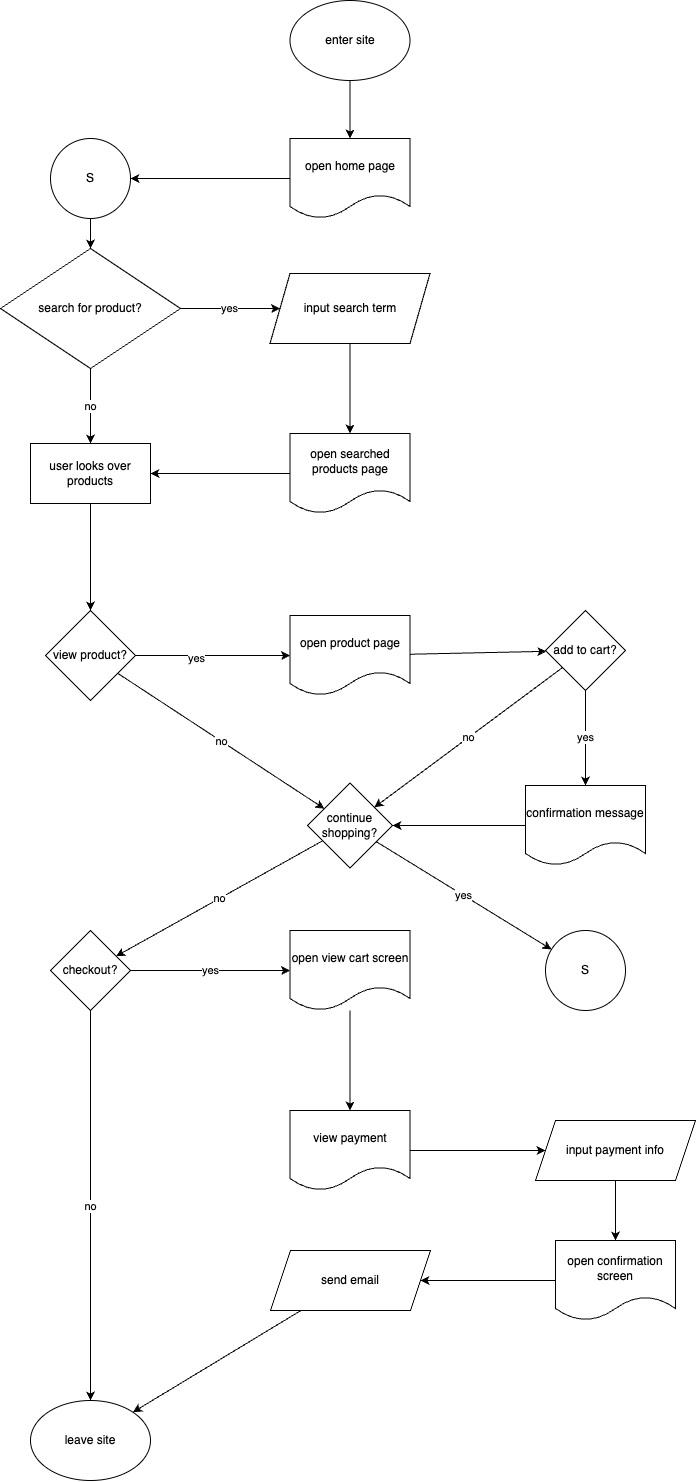

The diagram above was exported from draw.io. Its source (the exported page's mxGraphModel, read from the mxfile embedded in the PNG):
<mxGraphModel dx="1704" dy="1942" grid="1" gridSize="10" guides="1" tooltips="1" connect="1" arrows="1" fold="1" page="1" pageScale="1" pageWidth="850" pageHeight="1100" math="0" shadow="0">
  <root>
    <mxCell id="0" />
    <mxCell id="1" parent="0" />
    <mxCell id="88" style="edgeStyle=none;html=1;" edge="1" parent="1" source="2" target="45">
      <mxGeometry relative="1" as="geometry" />
    </mxCell>
    <mxCell id="2" value="enter site" style="ellipse;whiteSpace=wrap;html=1;" vertex="1" parent="1">
      <mxGeometry x="364.5" y="30" width="120" height="80" as="geometry" />
    </mxCell>
    <mxCell id="8" value="yes" style="edgeStyle=none;html=1;" edge="1" parent="1" source="5" target="7">
      <mxGeometry relative="1" as="geometry">
        <mxPoint x="455" y="308" as="targetPoint" />
      </mxGeometry>
    </mxCell>
    <mxCell id="11" value="no&lt;br&gt;" style="edgeStyle=none;html=1;" edge="1" parent="1" source="5" target="47">
      <mxGeometry relative="1" as="geometry">
        <mxPoint x="165" y="473" as="targetPoint" />
      </mxGeometry>
    </mxCell>
    <mxCell id="5" value="search for product?" style="rhombus;whiteSpace=wrap;html=1;" vertex="1" parent="1">
      <mxGeometry x="75" y="278" width="180" height="120" as="geometry" />
    </mxCell>
    <mxCell id="14" style="edgeStyle=none;html=1;exitX=0.5;exitY=1;exitDx=0;exitDy=0;entryX=0.5;entryY=0;entryDx=0;entryDy=0;" edge="1" parent="1" source="7" target="43">
      <mxGeometry relative="1" as="geometry">
        <mxPoint x="629.5" y="443" as="targetPoint" />
      </mxGeometry>
    </mxCell>
    <mxCell id="7" value="input search term" style="shape=parallelogram;perimeter=parallelogramPerimeter;whiteSpace=wrap;html=1;fixedSize=1;" vertex="1" parent="1">
      <mxGeometry x="344.5" y="303" width="160" height="70" as="geometry" />
    </mxCell>
    <mxCell id="36" value="" style="edgeStyle=none;html=1;" edge="1" parent="1" source="32" target="49">
      <mxGeometry relative="1" as="geometry">
        <mxPoint x="702" y="770" as="targetPoint" />
      </mxGeometry>
    </mxCell>
    <mxCell id="39" value="yes" style="edgeLabel;html=1;align=center;verticalAlign=middle;resizable=0;points=[];" vertex="1" connectable="0" parent="36">
      <mxGeometry x="-0.2369" y="-2" relative="1" as="geometry">
        <mxPoint as="offset" />
      </mxGeometry>
    </mxCell>
    <mxCell id="57" value="no" style="edgeStyle=none;html=1;" edge="1" parent="1" source="32" target="59">
      <mxGeometry relative="1" as="geometry">
        <mxPoint x="275" y="765.217391304348" as="targetPoint" />
      </mxGeometry>
    </mxCell>
    <mxCell id="32" value="view product?" style="rhombus;whiteSpace=wrap;html=1;" vertex="1" parent="1">
      <mxGeometry x="120" y="640" width="90" height="90" as="geometry" />
    </mxCell>
    <mxCell id="69" value="" style="edgeStyle=none;html=1;" edge="1" parent="1" source="43" target="47">
      <mxGeometry relative="1" as="geometry" />
    </mxCell>
    <mxCell id="43" value="open searched products page" style="shape=document;whiteSpace=wrap;html=1;boundedLbl=1;" vertex="1" parent="1">
      <mxGeometry x="364.5" y="463" width="120" height="80" as="geometry" />
    </mxCell>
    <mxCell id="68" style="edgeStyle=none;html=1;entryX=1;entryY=0.5;entryDx=0;entryDy=0;" edge="1" parent="1" source="45" target="55">
      <mxGeometry relative="1" as="geometry">
        <mxPoint x="425" y="168" as="targetPoint" />
      </mxGeometry>
    </mxCell>
    <mxCell id="45" value="open home&amp;nbsp;page" style="shape=document;whiteSpace=wrap;html=1;boundedLbl=1;" vertex="1" parent="1">
      <mxGeometry x="364.5" y="168" width="120" height="80" as="geometry" />
    </mxCell>
    <mxCell id="48" value="" style="edgeStyle=none;html=1;" edge="1" parent="1" source="47" target="32">
      <mxGeometry relative="1" as="geometry">
        <mxPoint x="165" y="533" as="sourcePoint" />
      </mxGeometry>
    </mxCell>
    <mxCell id="47" value="user looks over products" style="rounded=0;whiteSpace=wrap;html=1;" vertex="1" parent="1">
      <mxGeometry x="105" y="473" width="120" height="60" as="geometry" />
    </mxCell>
    <mxCell id="72" value="" style="edgeStyle=none;html=1;" edge="1" parent="1" source="49" target="71">
      <mxGeometry relative="1" as="geometry" />
    </mxCell>
    <mxCell id="49" value="open product page" style="shape=document;whiteSpace=wrap;html=1;boundedLbl=1;" vertex="1" parent="1">
      <mxGeometry x="364.5" y="645" width="120" height="80" as="geometry" />
    </mxCell>
    <mxCell id="56" value="" style="edgeStyle=none;html=1;entryX=0.5;entryY=0;entryDx=0;entryDy=0;" edge="1" parent="1" source="55" target="5">
      <mxGeometry relative="1" as="geometry">
        <mxPoint x="267.5" y="248" as="targetPoint" />
      </mxGeometry>
    </mxCell>
    <mxCell id="55" value="S" style="ellipse;whiteSpace=wrap;html=1;" vertex="1" parent="1">
      <mxGeometry x="125" y="168" width="80" height="80" as="geometry" />
    </mxCell>
    <mxCell id="63" value="yes" style="edgeStyle=none;html=1;" edge="1" parent="1" source="59" target="60">
      <mxGeometry relative="1" as="geometry">
        <mxPoint x="331.5" y="857.5" as="targetPoint" />
      </mxGeometry>
    </mxCell>
    <mxCell id="83" value="no" style="edgeStyle=none;html=1;" edge="1" parent="1" source="59" target="82">
      <mxGeometry relative="1" as="geometry" />
    </mxCell>
    <mxCell id="59" value="continue shopping?" style="rhombus;whiteSpace=wrap;html=1;" vertex="1" parent="1">
      <mxGeometry x="382" y="812.5" width="85" height="85" as="geometry" />
    </mxCell>
    <mxCell id="60" value="S" style="ellipse;whiteSpace=wrap;html=1;" vertex="1" parent="1">
      <mxGeometry x="620" y="960" width="80" height="80" as="geometry" />
    </mxCell>
    <mxCell id="74" value="yes" style="edgeStyle=none;html=1;entryX=0.5;entryY=0;entryDx=0;entryDy=0;" edge="1" parent="1" source="71" target="75">
      <mxGeometry relative="1" as="geometry">
        <mxPoint x="385" y="1078.75" as="targetPoint" />
      </mxGeometry>
    </mxCell>
    <mxCell id="78" value="no" style="edgeStyle=none;html=1;" edge="1" parent="1" source="71" target="59">
      <mxGeometry relative="1" as="geometry">
        <mxPoint x="101.5" y="918.75" as="targetPoint" />
      </mxGeometry>
    </mxCell>
    <mxCell id="71" value="add to cart?" style="rhombus;whiteSpace=wrap;html=1;" vertex="1" parent="1">
      <mxGeometry x="620" y="640" width="80" height="80" as="geometry" />
    </mxCell>
    <mxCell id="77" style="edgeStyle=none;html=1;" edge="1" parent="1" source="75" target="59">
      <mxGeometry relative="1" as="geometry">
        <mxPoint x="425" y="990" as="sourcePoint" />
      </mxGeometry>
    </mxCell>
    <mxCell id="75" value="confirmation message" style="shape=document;whiteSpace=wrap;html=1;boundedLbl=1;" vertex="1" parent="1">
      <mxGeometry x="600" y="815" width="120" height="80" as="geometry" />
    </mxCell>
    <mxCell id="92" value="no" style="edgeStyle=none;html=1;" edge="1" parent="1" source="82" target="86">
      <mxGeometry relative="1" as="geometry" />
    </mxCell>
    <mxCell id="94" value="yes" style="edgeStyle=none;html=1;" edge="1" parent="1" source="82" target="93">
      <mxGeometry relative="1" as="geometry" />
    </mxCell>
    <mxCell id="82" value="checkout?" style="rhombus;whiteSpace=wrap;html=1;" vertex="1" parent="1">
      <mxGeometry x="125" y="960" width="80" height="80" as="geometry" />
    </mxCell>
    <mxCell id="86" value="leave site" style="ellipse;whiteSpace=wrap;html=1;" vertex="1" parent="1">
      <mxGeometry x="105" y="1430" width="120" height="80" as="geometry" />
    </mxCell>
    <mxCell id="96" value="" style="edgeStyle=none;html=1;" edge="1" parent="1" source="93" target="95">
      <mxGeometry relative="1" as="geometry" />
    </mxCell>
    <mxCell id="93" value="open view cart screen" style="shape=document;whiteSpace=wrap;html=1;boundedLbl=1;" vertex="1" parent="1">
      <mxGeometry x="364.5" y="960" width="120" height="80" as="geometry" />
    </mxCell>
    <mxCell id="98" value="" style="edgeStyle=none;html=1;" edge="1" parent="1" source="95" target="97">
      <mxGeometry relative="1" as="geometry" />
    </mxCell>
    <mxCell id="95" value="view payment" style="shape=document;whiteSpace=wrap;html=1;boundedLbl=1;" vertex="1" parent="1">
      <mxGeometry x="364.5" y="1140" width="120" height="80" as="geometry" />
    </mxCell>
    <mxCell id="100" value="" style="edgeStyle=none;html=1;" edge="1" parent="1" source="97" target="99">
      <mxGeometry relative="1" as="geometry" />
    </mxCell>
    <mxCell id="97" value="input payment info" style="shape=parallelogram;perimeter=parallelogramPerimeter;whiteSpace=wrap;html=1;fixedSize=1;" vertex="1" parent="1">
      <mxGeometry x="610" y="1150" width="160" height="60" as="geometry" />
    </mxCell>
    <mxCell id="104" value="" style="edgeStyle=none;html=1;" edge="1" parent="1" source="99" target="101">
      <mxGeometry relative="1" as="geometry" />
    </mxCell>
    <mxCell id="99" value="open confirmation screen" style="shape=document;whiteSpace=wrap;html=1;boundedLbl=1;" vertex="1" parent="1">
      <mxGeometry x="630" y="1270" width="120" height="80" as="geometry" />
    </mxCell>
    <mxCell id="105" style="edgeStyle=none;html=1;entryX=1;entryY=0;entryDx=0;entryDy=0;" edge="1" parent="1" source="101" target="86">
      <mxGeometry relative="1" as="geometry" />
    </mxCell>
    <mxCell id="101" value="send email" style="shape=parallelogram;perimeter=parallelogramPerimeter;whiteSpace=wrap;html=1;fixedSize=1;" vertex="1" parent="1">
      <mxGeometry x="345" y="1280" width="160" height="60" as="geometry" />
    </mxCell>
  </root>
</mxGraphModel>